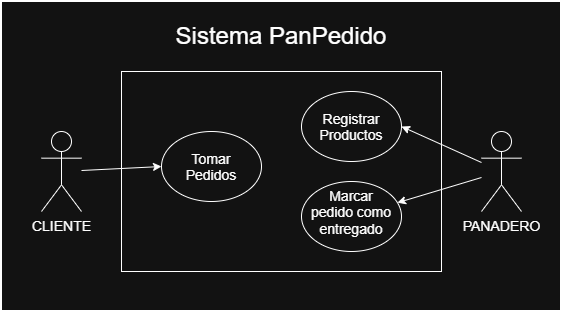

The diagram above was exported from draw.io. Its source (the exported page's mxGraphModel, read from the mxfile embedded in the PNG):
<mxGraphModel dx="1543" dy="731" grid="1" gridSize="10" guides="1" tooltips="1" connect="1" arrows="1" fold="1" page="1" pageScale="1" pageWidth="827" pageHeight="1169" math="0" shadow="0">
  <root>
    <mxCell id="0" />
    <mxCell id="1" parent="0" />
    <mxCell id="1ygAtNUNEWQc7gVSBM21-8" edge="1" parent="1" source="1ygAtNUNEWQc7gVSBM21-1" style="rounded=0;orthogonalLoop=1;jettySize=auto;html=1;entryX=0;entryY=0.5;entryDx=0;entryDy=0;" target="1ygAtNUNEWQc7gVSBM21-5">
      <mxGeometry relative="1" as="geometry" />
    </mxCell>
    <mxCell id="1ygAtNUNEWQc7gVSBM21-1" parent="1" style="shape=umlActor;verticalLabelPosition=bottom;verticalAlign=top;html=1;outlineConnect=0;" value="CLIENTE" vertex="1">
      <mxGeometry height="80" width="40" x="80" y="160" as="geometry" />
    </mxCell>
    <mxCell id="1ygAtNUNEWQc7gVSBM21-9" edge="1" parent="1" source="1ygAtNUNEWQc7gVSBM21-2" style="rounded=0;orthogonalLoop=1;jettySize=auto;html=1;entryX=1;entryY=0.5;entryDx=0;entryDy=0;" target="1ygAtNUNEWQc7gVSBM21-4">
      <mxGeometry relative="1" as="geometry" />
    </mxCell>
    <mxCell id="1ygAtNUNEWQc7gVSBM21-10" edge="1" parent="1" source="1ygAtNUNEWQc7gVSBM21-2" style="rounded=0;orthogonalLoop=1;jettySize=auto;html=1;" target="1ygAtNUNEWQc7gVSBM21-6">
      <mxGeometry relative="1" as="geometry" />
    </mxCell>
    <mxCell id="1ygAtNUNEWQc7gVSBM21-2" parent="1" style="shape=umlActor;verticalLabelPosition=bottom;verticalAlign=top;html=1;outlineConnect=0;" value="PANADERO&lt;div&gt;&lt;br&gt;&lt;/div&gt;" vertex="1">
      <mxGeometry height="80" width="40" x="520" y="160" as="geometry" />
    </mxCell>
    <mxCell id="1ygAtNUNEWQc7gVSBM21-3" parent="1" style="rounded=0;whiteSpace=wrap;html=1;fillColor=none;" value="" vertex="1">
      <mxGeometry height="200" width="320" x="160" y="100" as="geometry" />
    </mxCell>
    <mxCell id="1ygAtNUNEWQc7gVSBM21-4" parent="1" style="ellipse;whiteSpace=wrap;html=1;shapeInside=1;" value="Registrar Productos" vertex="1">
      <mxGeometry height="70" width="100" x="340" y="120" as="geometry" />
    </mxCell>
    <mxCell id="1ygAtNUNEWQc7gVSBM21-5" parent="1" style="ellipse;whiteSpace=wrap;html=1;shapeInside=1;" value="Tomar Pedidos" vertex="1">
      <mxGeometry height="70" width="100" x="200" y="160" as="geometry" />
    </mxCell>
    <mxCell id="1ygAtNUNEWQc7gVSBM21-6" parent="1" style="ellipse;whiteSpace=wrap;html=1;shapeInside=1;" value="Marcar pedido como entregado" vertex="1">
      <mxGeometry height="70" width="100" x="340" y="210" as="geometry" />
    </mxCell>
    <mxCell id="1ygAtNUNEWQc7gVSBM21-11" parent="1" style="rounded=0;whiteSpace=wrap;html=1;fillColor=none;strokeWidth=2;" value="" vertex="1">
      <mxGeometry height="310" width="560" x="40" y="30" as="geometry" />
    </mxCell>
    <mxCell id="1ygAtNUNEWQc7gVSBM21-12" parent="1" style="text;html=1;whiteSpace=wrap;strokeColor=none;fillColor=none;align=center;verticalAlign=middle;rounded=0;" value="&lt;font style=&quot;font-size: 24px;&quot;&gt;Sistema PanPedido&lt;/font&gt;" vertex="1">
      <mxGeometry height="30" width="310" x="165" y="50" as="geometry" />
    </mxCell>
  </root>
</mxGraphModel>